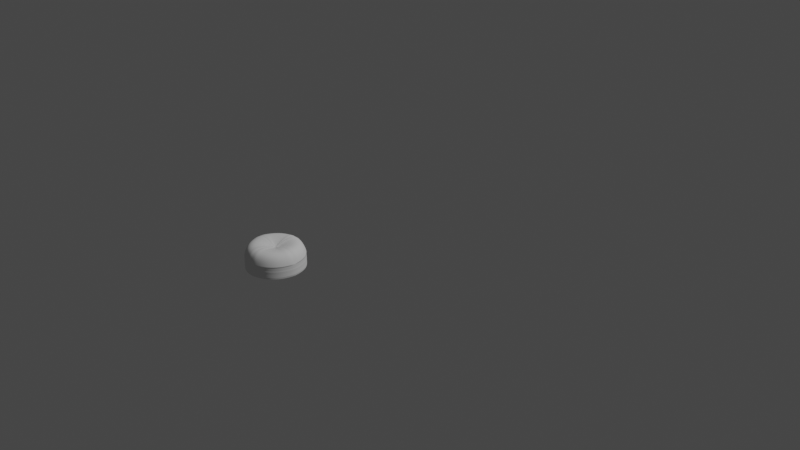 # Source: Chair.blend  (saved by Blender 2.90.8; exported with 4.5.12 LTS)
import bpy
from mathutils import Matrix  # noqa: F401  (used for matrix-valued properties, if any)

bpy.ops.wm.read_factory_settings(use_empty=True)
scene = bpy.context.scene
scene.name = 'Scene'

# ---- collections
col_collection = bpy.data.collections.new('Collection'); scene.collection.children.link(col_collection)

# ---- node groups
ng_auto_smooth = bpy.data.node_groups.new('Auto Smooth', 'GeometryNodeTree')
_s = ng_auto_smooth.interface.new_socket(name='Geometry', in_out='OUTPUT', socket_type='NodeSocketGeometry')
_s = ng_auto_smooth.interface.new_socket(name='Geometry', in_out='INPUT', socket_type='NodeSocketGeometry')
_s = ng_auto_smooth.interface.new_socket(name='Angle', in_out='INPUT', socket_type='NodeSocketFloat')
_s.subtype = 'ANGLE'
_s.min_value = 0.0
_s.max_value = 3.142
ng_auto_smooth.is_modifier = True
_N = ng_auto_smooth.nodes; _L = ng_auto_smooth.links
n0 = _N.new('NodeGroupOutput'); n0.name = 'Group Output'; n0.location = (480, -100)
n1 = _N.new('NodeGroupInput'); n1.name = 'Group Input'; n1.location = (-420, -300)
n2 = _N.new('NodeGroupInput'); n2.name = 'Group Input.001'; n2.location = (-60, -100)
n3 = _N.new('GeometryNodeSetShadeSmooth'); n3.name = 'Set Shade Smooth'; n3.location = (120, -100)
n3.domain = 'EDGE'
n4 = _N.new('GeometryNodeSetShadeSmooth'); n4.name = 'Set Shade Smooth.001'; n4.location = (300, -100)
n5 = _N.new('GeometryNodeInputMeshEdgeAngle'); n5.name = 'Edge Angle'; n5.location = (-420, -220)
n6 = _N.new('GeometryNodeInputEdgeSmooth'); n6.name = 'Is Edge Smooth'; n6.location = (-60, -160)
n7 = _N.new('GeometryNodeInputShadeSmooth'); n7.name = 'Is Face Smooth'; n7.location = (-240, -340)
n8 = _N.new('FunctionNodeBooleanMath'); n8.name = 'Boolean Math'; n8.location = (-60, -220)
n9 = _N.new('FunctionNodeCompare'); n9.name = 'Compare'; n9.location = (-240, -180)
n9.operation = 'LESS_EQUAL'
_L.new(n5.outputs[0], n9.inputs[0])
_L.new(n4.outputs[0], n0.inputs[0])
_L.new(n1.outputs[1], n9.inputs[1])
_L.new(n9.outputs[0], n8.inputs[0])
_L.new(n7.outputs[0], n8.inputs[1])
_L.new(n2.outputs[0], n3.inputs[0])
_L.new(n6.outputs[0], n3.inputs[1])
_L.new(n3.outputs[0], n4.inputs[0])
_L.new(n8.outputs[0], n3.inputs[2])
n0.is_active_output = True

# ---- world
world_world = bpy.data.worlds.new('World'); scene.world = world_world
world_world.use_nodes = True; world_world.node_tree.nodes.clear()
_N = world_world.node_tree.nodes; _L = world_world.node_tree.links
n0 = _N.new('ShaderNodeOutputWorld'); n0.name = 'World Output'; n0.location = (300, 300)
n1 = _N.new('ShaderNodeBackground'); n1.name = 'Background'; n1.location = (10, 300)
n1.inputs[0].default_value = (0.05088, 0.05088, 0.05088, 1.0)
_L.new(n1.outputs[0], n0.inputs[0])
n0.is_active_output = True
world_world.color = (0.05088, 0.05088, 0.05088)
world_world.use_sun_shadow = False
world_world.sun_shadow_jitter_overblur = 0.0

# ---- cameras
cam_camera = bpy.data.cameras.new('Camera')
cam_camera.clip_end = 100.0
cam_camera.ortho_scale = 7.314

# ---- lights
light_light = bpy.data.lights.new('Light', 'POINT')
light_light.transmission_factor = 0.0
light_light.energy = 1000.0
light_light.shadow_soft_size = 0.1
light_light.shadow_maximum_resolution = 0.006
light_light.use_absolute_resolution = True

# ---- meshes
me_cylinder_001 = bpy.data.meshes.new('Cylinder.001')
me_cylinder_001.from_pydata([(0.0, -0.9895, 0.4288), (-0.2356, -0.9584, 0.4289), (-0.4587, -0.8739, 0.4287), (-0.6545, -0.7388, 0.4284), (-0.8123, -0.5607, 0.4283), (-0.9229, -0.3499, 0.4283), (0.0, -0.09458, 0.8129), (0.0, -0.9899, 0.5703), (-0.2369, -0.9611, 0.5703), (-0.04278, -0.08151, 0.8033), (-0.46, -0.8765, 0.5703), (-0.06104, -0.0689, 0.8033), (-0.6564, -0.741, 0.5703), (-0.07576, -0.05229, 0.8033), (-0.8147, -0.5623, 0.5703), (-0.08607, -0.03264, 0.8033), (-0.9256, -0.351, 0.5703), (0.0, -0.6133, 0.9762), (-0.1468, -0.5955, 0.9762), (-0.285, -0.543, 0.9762), (-0.4067, -0.4591, 0.9762), (-0.5047, -0.3484, 0.9762), (-0.5734, -0.2175, 0.9762), (0.0, -0.9879, 0.5692), (-0.4581, -0.8727, 0.5692), (-0.6536, -0.7378, 0.5692), (-0.8112, -0.5599, 0.5692), (-0.9216, -0.3494, 0.5692), (0.0, -0.9916, 0.4131), (-0.2364, -0.9605, 0.4131), (-0.4597, -0.8758, 0.4131), (-0.6559, -0.7404, 0.4131), (-0.8141, -0.5619, 0.4131), (-0.9249, -0.3507, 0.4131), (0.0, -0.9909, 0.2197), (-0.2367, -0.9634, 0.2352), (-0.461, -0.8783, 0.2349), (-0.6577, -0.7424, 0.2349), (-0.8163, -0.5634, 0.2349), (-0.9274, -0.3516, 0.2349), (-0.4554, -0.8807, 0.1591), (-0.6569, -0.7398, 0.1591), (-0.8117, -0.565, 0.1591), (-0.921, -0.3486, 0.1591), (-0.6563, -0.7408, 0.3092), (-0.46, -0.8764, 0.3092), (-0.8146, -0.5622, 0.3092), (-0.9255, -0.3509, 0.3092), (0.0, -0.9911, 0.3093), (0.0, -0.8932, 0.8513), (-0.4151, -0.7909, 0.8513), (-0.5923, -0.6686, 0.8513), (-0.7351, -0.5074, 0.8513), (-0.8351, -0.3167, 0.8513), (-0.9868, 0.0, 0.4284), (-0.9827, 0.0, 0.5703), (-0.6088, 0.0, 0.9762), (-0.09253, 0.0, 0.8037), (-0.9854, 0.0, 0.5692), (-0.9891, 0.0, 0.4131), (-0.9924, 0.0, 0.2187), (-0.9896, 0.0, 0.3091), (-0.8867, 0.0, 0.8514), (-0.2352, -0.9572, 0.5692), (-0.2138, -0.8672, 0.8513), (-0.981, -0.1189, 0.5692), (-0.8991, -0.1093, 0.8634), (-0.9867, -0.1201, 0.5703), (-0.9824, -0.1191, 0.4284), (0.0, -0.09206, 0.8033), (-0.02203, -0.08938, 0.8033), (-0.09138, 0.0, 0.8033), (-0.9845, -0.1195, 0.4131), (-0.9852, -0.1193, 0.3091), (-0.988, -0.1196, 0.2188), (-0.236, -0.961, 0.3092), (0.0, -0.994, 0.1591), (-0.2306, -0.966, 0.1591), (-0.9818, 0.0, 0.1591), (-0.975, -0.1159, 0.1591), (-0.08851, -0.0108, 0.8209), (-0.6101, -0.0743, 0.9935), (0.0, -0.03129, 0.7844), (0.0, 0.0, 0.7778), (-0.02494, -0.03038, 0.7956), (-0.02494, 0.0, 0.7844), (-0.04809, -0.02771, 0.8033), (-0.04809, 0.0, 0.7956), (-0.06777, -0.02342, 0.8033), (-0.06777, 0.0, 0.8033), (-0.08257, -0.01778, 0.8033), (-0.08257, 0.0, 0.8033), (-0.4577, 0.0, 0.1591), (-0.6584, 0.0, 0.1591), (-0.82, 0.0, 0.1591), (-0.9333, 0.0, 0.1591), (0.0, 0.0, 0.1591), (-0.2298, 0.0, 0.1591), (-0.1189, -0.9793, 0.5703), (-0.1084, -0.8925, 0.8636), (-0.01011, -0.08855, 0.82), (-0.0735, -0.6052, 0.9935), (-0.1205, -0.9837, 0.4288), (-0.1204, -0.9821, 0.5692), (-0.1209, -0.986, 0.4131), (-0.1213, -0.9849, 0.2357), (-0.114, -0.9856, 0.1591), (-0.1208, -0.9854, 0.3093), (-0.1115, 0.0, 0.1591), (-0.6571, -0.7417, 0.2692), (-0.8155, -0.5629, 0.2692), (-0.9265, -0.3513, 0.2693), (-0.9863, -0.1194, 0.2692), (0.0, -0.991, 0.2698), (-0.2363, -0.9623, 0.2694), (-0.4605, -0.8774, 0.2692), (-0.9907, 0.0, 0.2691), (-0.121, -0.9852, 0.2697), (-0.2368, -0.9639, 0.2191), (-0.4613, -0.8789, 0.2188), (-0.6582, -0.743, 0.2188), (-0.8169, -0.5639, 0.2188), (-0.9281, -0.3519, 0.2189), (-0.4596, -0.8757, 0.3249), (-0.2358, -0.9605, 0.325), (-0.9248, -0.3506, 0.325), (-0.814, -0.5618, 0.3249), (-0.6559, -0.7403, 0.3249), (-0.9844, -0.1192, 0.3249), (-0.9889, 0.0, 0.3249), (-0.9917, 0.0, 0.2348), (-0.9873, -0.1195, 0.2349), (-0.1212, -0.9851, 0.2195), (-0.1208, -0.9853, 0.3251), (0.0, -0.9911, 0.3251), (0.0, -0.991, 0.2359)], [], [(27, 16, 67, 65), (58, 65, 67, 55), (63, 8, 10, 24), (24, 10, 12, 25), (25, 12, 14, 26), (132, 106, 76, 34), (50, 64, 18, 19), (51, 50, 19, 20), (52, 51, 20, 21), (53, 52, 21, 22), (79, 74, 60, 78), (101, 18, 64, 99), (70, 9, 19, 18), (9, 11, 20, 19), (11, 13, 21, 20), (13, 15, 22, 21), (66, 53, 22, 81), (63, 103, 98, 8), (15, 80, 81, 22), (4, 26, 27, 5), (3, 25, 26, 4), (2, 24, 25, 3), (1, 63, 24, 2), (65, 68, 5, 27), (1, 29, 104, 102), (59, 72, 68, 54), (1, 2, 30, 29), (2, 3, 31, 30), (3, 4, 32, 31), (103, 102, 0, 23), (118, 119, 40, 77), (115, 109, 37, 36), (109, 110, 38, 37), (110, 111, 39, 38), (114, 115, 36, 35), (119, 120, 41, 40), (120, 121, 42, 41), (121, 122, 43, 42), (111, 112, 131, 39), (104, 133, 134, 28), (122, 74, 79, 43), (29, 30, 123, 124), (117, 105, 135, 113), (32, 33, 125, 126), (31, 32, 126, 127), (30, 31, 127, 123), (54, 68, 65, 58), (33, 72, 128, 125), (16, 14, 52, 53), (14, 12, 51, 52), (12, 10, 50, 51), (10, 8, 64, 50), (100, 70, 18, 101), (62, 66, 81, 56), (129, 128, 72, 59), (56, 81, 80, 57), (116, 112, 73, 61), (55, 67, 66, 62), (104, 28, 0, 102), (106, 108, 96, 76), (6, 69, 70, 100), (57, 80, 71), (67, 16, 53, 66), (82, 84, 70, 69), (84, 86, 9, 70), (86, 88, 11, 9), (88, 90, 13, 11), (83, 85, 84, 82), (85, 87, 86, 84), (87, 89, 88, 86), (89, 91, 90, 88), (91, 71, 80, 90), (7, 98, 103, 23), (90, 80, 15, 13), (40, 41, 93, 92), (41, 42, 94, 93), (42, 43, 95, 94), (77, 40, 92, 97), (99, 64, 8, 98), (49, 99, 98, 7), (77, 97, 108, 106), (6, 100, 101, 17), (114, 35, 105, 117), (5, 68, 72, 33), (29, 124, 133, 104), (63, 1, 102, 103), (17, 101, 99, 49), (118, 77, 106, 132), (43, 79, 78, 95), (4, 5, 33, 32), (26, 14, 16, 27), (75, 114, 117, 107), (130, 131, 112, 116), (107, 117, 113, 48), (47, 73, 112, 111), (75, 45, 115, 114), (46, 47, 111, 110), (44, 46, 110, 109), (45, 44, 109, 115), (35, 36, 119, 118), (36, 37, 120, 119), (37, 38, 121, 120), (38, 39, 122, 121), (45, 75, 124, 123), (47, 46, 126, 125), (46, 44, 127, 126), (44, 45, 123, 127), (61, 73, 128, 129), (131, 130, 60, 74), (105, 35, 118, 132), (107, 48, 134, 133), (135, 105, 132, 34), (75, 107, 133, 124), (39, 131, 74, 122), (73, 47, 125, 128)])
me_cylinder_001.polygons.foreach_set('use_smooth', [True] * 115)
_k = set([(40, 41), (40, 77), (41, 42), (42, 43), (43, 79), (76, 106), (77, 106), (78, 79)])
me_cylinder_001.attributes.new('sharp_edge', 'BOOLEAN', 'EDGE').data.foreach_set('value', [ (min(e.vertices), max(e.vertices)) in _k for e in me_cylinder_001.edges])
_k = {(1, 2): 1.0, (2, 3): 1.0, (3, 4): 1.0, (4, 5): 1.0, (9, 70): 1.0, (9, 11): 1.0, (11, 13): 1.0, (13, 15): 1.0, (26, 27): 1.0, (25, 26): 1.0, (24, 25): 1.0, (24, 63): 1.0, (29, 30): 1.0, (30, 31): 1.0, (31, 32): 1.0, (32, 33): 1.0, (118, 119): 1.0, (119, 120): 1.0, (120, 121): 1.0, (121, 122): 1.0, (40, 77): 1.0, (40, 41): 1.0, (41, 42): 1.0, (42, 43): 1.0, (58, 65): 1.0, (54, 68): 1.0, (59, 72): 1.0, (60, 74): 1.0, (1, 102): 1.0, (63, 103): 1.0, (29, 104): 1.0, (118, 132): 1.0, (77, 106): 1.0, (78, 79): 1.0, (92, 97): 1.0, (92, 93): 1.0, (93, 94): 1.0, (94, 95): 1.0, (97, 108): 1.0, (0, 102): 1.0, (23, 103): 1.0, (28, 104): 1.0, (34, 132): 1.0, (76, 106): 1.0, (96, 108): 1.0, (5, 68): 1.0, (27, 65): 1.0, (33, 72): 1.0, (74, 122): 1.0, (43, 79): 1.0, (78, 95): 1.0, (35, 36): 1.0, (36, 37): 1.0, (37, 38): 1.0, (38, 39): 1.0, (130, 131): 1.0, (35, 105): 1.0, (105, 135): 1.0, (39, 131): 1.0}
me_cylinder_001.attributes.new('crease_edge', 'FLOAT', 'EDGE').data.foreach_set('value', [_k.get((min(e.vertices), max(e.vertices)), 0.0) for e in me_cylinder_001.edges])
_uv = me_cylinder_001.uv_layers.new(name='UVMap')
_uv.uv.foreach_set('vector', [0.3077, 0.673, 0.3077, 0.7878, 0.2692, 0.7878, 0.2692, 0.673, 0.25, 0.673, 0.2692, 0.673, 0.2692, 0.7878, 0.25, 0.7878, 0.4615, 0.673, 0.4615, 0.7878, 0.4231, 0.7878, 0.4231, 0.673, 0.4231, 0.673, 0.4231, 0.7878, 0.3846, 0.7878, 0.3846, 0.673, 0.3846, 0.673, 0.3846, 0.7878, 0.3462, 0.7878, 0.3462, 0.673, 0.4808, 0.5, 0.4808, 0.5, 0.5, 0.5, 0.5, 0.5, 0.1423, 0.03728, 0.1895, 0.01938, 0.2067, 0.07413, 0.1658, 0.08962, 0.09456, 0.06922, 0.1361, 0.04055, 0.1658, 0.08962, 0.1299, 0.1144, 0.05581, 0.1117, 0.08928, 0.0739, 0.1299, 0.1144, 0.1009, 0.1471, 0.02835, 0.1622, 0.0518, 0.1175, 0.1009, 0.1471, 0.08064, 0.1858, 0.2755, 0.5, 0.2692, 0.5, 0.25, 0.5, 0.25, 0.5, 0.2283, 0.0715, 0.2067, 0.07413, 0.1964, 0.01769, 0.2214, 0.01465, 0.2447, 0.2285, 0.2397, 0.2304, 0.1658, 0.08962, 0.2067, 0.07413, 0.2397, 0.2304, 0.2353, 0.2335, 0.1299, 0.1144, 0.1658, 0.08962, 0.2353, 0.2335, 0.2318, 0.2374, 0.1009, 0.1471, 0.1299, 0.1144, 0.2318, 0.2374, 0.2293, 0.2422, 0.08064, 0.1858, 0.1009, 0.1471, 0.01377, 0.2178, 0.02585, 0.1688, 0.08064, 0.1858, 0.07019, 0.2282, 0.4615, 0.673, 0.4808, 0.673, 0.4808, 0.7878, 0.4615, 0.7878, 0.2293, 0.2422, 0.2281, 0.2473, 0.07019, 0.2282, 0.08064, 0.1858, 0.3462, 0.5031, 0.3462, 0.673, 0.3077, 0.673, 0.3077, 0.5031, 0.3846, 0.5031, 0.3846, 0.673, 0.3462, 0.673, 0.3462, 0.5031, 0.4231, 0.5031, 0.4231, 0.673, 0.3846, 0.673, 0.3846, 0.5031, 0.4615, 0.5031, 0.4615, 0.673, 0.4231, 0.673, 0.4231, 0.5031, 0.2692, 0.673, 0.2692, 0.5031, 0.3077, 0.5031, 0.3077, 0.673, 0.4615, 0.5031, 0.4615, 0.5, 0.4808, 0.5, 0.4808, 0.5031, 0.25, 0.5, 0.2692, 0.5, 0.2692, 0.5031, 0.25, 0.5031, 0.4615, 0.5031, 0.4231, 0.5031, 0.4231, 0.5, 0.4615, 0.5, 0.4231, 0.5031, 0.3846, 0.5031, 0.3846, 0.5, 0.4231, 0.5, 0.3846, 0.5031, 0.3462, 0.5031, 0.3462, 0.5, 0.3846, 0.5, 0.4808, 0.673, 0.4808, 0.5031, 0.5, 0.5031, 0.5, 0.673, 0.4615, 0.5, 0.4231, 0.5, 0.4231, 0.5, 0.4615, 0.5, 0.4231, 0.5, 0.3846, 0.5, 0.3846, 0.5, 0.4231, 0.5, 0.3846, 0.5, 0.3462, 0.5, 0.3462, 0.5, 0.3846, 0.5, 0.3462, 0.5, 0.3077, 0.5, 0.3077, 0.5, 0.3462, 0.5, 0.4615, 0.5, 0.4231, 0.5, 0.4231, 0.5, 0.4615, 0.5, 0.4231, 0.5, 0.3846, 0.5, 0.3836, 0.5, 0.4231, 0.5, 0.3846, 0.5, 0.3462, 0.5, 0.3462, 0.5, 0.3836, 0.5, 0.3462, 0.5, 0.3077, 0.5, 0.3238, 0.5, 0.3462, 0.5, 0.3077, 0.5, 0.2692, 0.5, 0.2692, 0.5, 0.3077, 0.5, 0.4808, 0.5, 0.4808, 0.5, 0.5, 0.5, 0.5, 0.5, 0.3077, 0.5, 0.2692, 0.5, 0.2755, 0.5, 0.3238, 0.5, 0.4615, 0.5, 0.4231, 0.5, 0.4231, 0.5, 0.4615, 0.5, 0.4808, 0.5, 0.4807, 0.5, 0.5, 0.5, 0.5, 0.5, 0.3462, 0.5, 0.3077, 0.5, 0.3077, 0.5, 0.3462, 0.5, 0.3846, 0.5, 0.3462, 0.5, 0.3462, 0.5, 0.3846, 0.5, 0.4231, 0.5, 0.3846, 0.5, 0.3846, 0.5, 0.4231, 0.5, 0.25, 0.5031, 0.2692, 0.5031, 0.2692, 0.673, 0.25, 0.673, 0.3077, 0.5, 0.2692, 0.5, 0.2692, 0.5, 0.3077, 0.5, -0.02394, 0.1386, 0.002678, 0.08785, 0.0518, 0.1175, 0.02835, 0.1622, 0.01069, 0.07625, 0.04867, 0.03338, 0.08928, 0.0739, 0.05581, 0.1117, 0.05923, 0.02403, 0.1064, -0.008509, 0.1361, 0.04055, 0.09456, 0.06922, 0.1188, -0.01506, 0.1724, -0.03537, 0.1895, 0.01938, 0.1423, 0.03728, 0.2471, 0.2261, 0.2447, 0.2285, 0.2067, 0.07413, 0.2283, 0.0715, 0.01292, 0.25, 0.01292, 0.2248, 0.07019, 0.2282, 0.07019, 0.25, 0.25, 0.5, 0.2692, 0.5, 0.2692, 0.5, 0.25, 0.5, 0.07019, 0.25, 0.07019, 0.2282, 0.2281, 0.2473, 0.2277, 0.25, 0.25, 0.5, 0.2692, 0.5, 0.2692, 0.5, 0.25, 0.5, -0.04435, 0.25, -0.04435, 0.2214, 0.01292, 0.2248, 0.01292, 0.25, 0.4808, 0.5, 0.5, 0.5, 0.5, 0.5031, 0.4808, 0.5031, 0.4808, 0.5, 0.4808, 0.5, 0.5, 0.5, 0.5, 0.5, 0.25, 0.2272, 0.25, 0.2279, 0.2447, 0.2285, 0.2471, 0.2261, 0.2277, 0.25, 0.2281, 0.2473, 0.2281, 0.25, -0.04265, 0.2074, -0.02894, 0.1518, 0.02585, 0.1688, 0.01377, 0.2178, 0.25, 0.2425, 0.2451, 0.2428, 0.2447, 0.2285, 0.25, 0.2279, 0.2451, 0.2428, 0.2404, 0.2436, 0.2397, 0.2304, 0.2447, 0.2285, 0.2404, 0.2436, 0.2362, 0.2448, 0.2353, 0.2335, 0.2397, 0.2304, 0.2362, 0.2448, 0.2322, 0.2462, 0.2318, 0.2374, 0.2353, 0.2335, 0.25, 0.25, 0.2452, 0.25, 0.2451, 0.2428, 0.25, 0.2425, 0.2452, 0.25, 0.2405, 0.25, 0.2404, 0.2436, 0.2451, 0.2428, 0.2405, 0.25, 0.2363, 0.25, 0.2362, 0.2448, 0.2404, 0.2436, 0.2363, 0.25, 0.2323, 0.25, 0.2322, 0.2462, 0.2362, 0.2448, 0.2323, 0.25, 0.2281, 0.25, 0.2281, 0.2473, 0.2322, 0.2462, 0.5, 0.7878, 0.4808, 0.7878, 0.4808, 0.673, 0.5, 0.673, 0.2322, 0.2462, 0.2281, 0.2473, 0.2293, 0.2422, 0.2318, 0.2374, 0.4231, 0.5, 0.3836, 0.5, 0.3846, 0.5, 0.4231, 0.5, 0.3836, 0.5, 0.3462, 0.5, 0.3462, 0.5, 0.3846, 0.5, 0.3462, 0.5, 0.3238, 0.5, 0.3077, 0.5, 0.3462, 0.5, 0.4615, 0.5, 0.4231, 0.5, 0.4231, 0.5, 0.4615, 0.5, 0.2214, 0.01465, 0.1964, 0.01769, 0.1861, -0.03875, 0.2145, -0.0422, 0.2465, 0.01161, 0.2214, 0.01465, 0.2145, -0.0422, 0.2429, -0.04565, 0.4615, 0.5, 0.4615, 0.5, 0.4808, 0.5, 0.4808, 0.5, 0.25, 0.2272, 0.2471, 0.2261, 0.2283, 0.0715, 0.25, 0.06887, 0.4615, 0.5, 0.4615, 0.5, 0.4807, 0.5, 0.4808, 0.5, 0.3077, 0.5031, 0.2692, 0.5031, 0.2692, 0.5, 0.3077, 0.5, 0.4615, 0.5, 0.4615, 0.5, 0.4808, 0.5, 0.4808, 0.5, 0.4615, 0.673, 0.4615, 0.5031, 0.4808, 0.5031, 0.4808, 0.673, 0.25, 0.06887, 0.2283, 0.0715, 0.2214, 0.01465, 0.2465, 0.01161, 0.4615, 0.5, 0.4615, 0.5, 0.4808, 0.5, 0.4808, 0.5, 0.3238, 0.5, 0.2755, 0.5, 0.2692, 0.5, 0.3077, 0.5, 0.3462, 0.5031, 0.3077, 0.5031, 0.3077, 0.5, 0.3462, 0.5, 0.3462, 0.673, 0.3462, 0.7878, 0.3077, 0.7878, 0.3077, 0.673, 0.4615, 0.5, 0.4615, 0.5, 0.4808, 0.5, 0.4808, 0.5, 0.25, 0.5, 0.2692, 0.5, 0.2692, 0.5, 0.25, 0.5, 0.4808, 0.5, 0.4808, 0.5, 0.5, 0.5, 0.5, 0.5, 0.3077, 0.5, 0.2692, 0.5, 0.2692, 0.5, 0.3077, 0.5, 0.4615, 0.5, 0.4231, 0.5, 0.4231, 0.5, 0.4615, 0.5, 0.3462, 0.5, 0.3077, 0.5, 0.3077, 0.5, 0.3462, 0.5, 0.3846, 0.5, 0.3462, 0.5, 0.3462, 0.5, 0.3846, 0.5, 0.4231, 0.5, 0.3846, 0.5, 0.3846, 0.5, 0.4231, 0.5, 0.4615, 0.5, 0.4231, 0.5, 0.4231, 0.5, 0.4615, 0.5, 0.4231, 0.5, 0.3846, 0.5, 0.3846, 0.5, 0.4231, 0.5, 0.3846, 0.5, 0.3462, 0.5, 0.3462, 0.5, 0.3846, 0.5, 0.3462, 0.5, 0.3077, 0.5, 0.3077, 0.5, 0.3462, 0.5, 0.4231, 0.5, 0.4615, 0.5, 0.4615, 0.5, 0.4231, 0.5, 0.3077, 0.5, 0.3462, 0.5, 0.3462, 0.5, 0.3077, 0.5, 0.3462, 0.5, 0.3846, 0.5, 0.3846, 0.5, 0.3462, 0.5, 0.3846, 0.5, 0.4231, 0.5, 0.4231, 0.5, 0.3846, 0.5, 0.25, 0.5, 0.2692, 0.5, 0.2692, 0.5, 0.25, 0.5, 0.2692, 0.5, 0.25, 0.5, 0.25, 0.5, 0.2692, 0.5, 0.4807, 0.5, 0.4615, 0.5, 0.4615, 0.5, 0.4808, 0.5, 0.4808, 0.5, 0.5, 0.5, 0.5, 0.5, 0.4808, 0.5, 0.5, 0.5, 0.4807, 0.5, 0.4808, 0.5, 0.5, 0.5, 0.4615, 0.5, 0.4808, 0.5, 0.4808, 0.5, 0.4615, 0.5, 0.3077, 0.5, 0.2692, 0.5, 0.2692, 0.5, 0.3077, 0.5, 0.2692, 0.5, 0.3077, 0.5, 0.3077, 0.5, 0.2692, 0.5])
me_cylinder_001.use_remesh_fix_poles = True
me_cylinder_001.use_remesh_preserve_attributes = False
me_cylinder_001.use_mirror_vertex_groups = False
me_cylinder_001.update()
me_circle = bpy.data.meshes.new('Circle')
me_circle.from_pydata([(0.0, 1.0, 0.0), (-0.1951, 0.9808, 0.0), (-0.3827, 0.9239, 0.0), (-0.5556, 0.8315, 0.0), (-0.7071, 0.7071, 0.0), (-0.8315, 0.5556, 0.0), (-0.9239, 0.3827, 0.0), (-0.9808, 0.1951, 0.0), (-1.0, 7.55e-08, 0.0), (-0.9808, -0.1951, 0.0), (-0.9239, -0.3827, 0.0), (-0.8315, -0.5556, 0.0), (-0.7071, -0.7071, 0.0), (-0.5556, -0.8315, 0.0), (-0.3827, -0.9239, 0.0), (-0.1951, -0.9808, 0.0), (3.258e-07, -1.0, 0.0), (0.1951, -0.9808, 0.0), (0.3827, -0.9239, 0.0), (0.5556, -0.8315, 0.0), (0.7071, -0.7071, 0.0), (0.8315, -0.5556, 0.0), (0.9239, -0.3827, 0.0), (0.9808, -0.1951, 0.0), (1.0, 9.656e-07, 0.0), (0.9808, 0.1951, 0.0), (0.9239, 0.3827, 0.0), (0.8315, 0.5556, 0.0), (0.7071, 0.7071, 0.0), (0.5556, 0.8315, 0.0), (0.3827, 0.9239, 0.0), (0.1951, 0.9808, 0.0)], [(1, 0), (2, 1), (3, 2), (4, 3), (5, 4), (6, 5), (7, 6), (8, 7), (9, 8), (10, 9), (11, 10), (12, 11), (13, 12), (14, 13), (15, 14), (16, 15), (17, 16), (18, 17), (19, 18), (20, 19), (21, 20), (22, 21), (23, 22), (24, 23), (25, 24), (26, 25), (27, 26), (28, 27), (29, 28), (30, 29), (31, 30), (0, 31)], [])
_uv = me_circle.uv_layers.new(name='UVMap')
_uv.uv.foreach_set('vector', [])
me_circle.use_remesh_fix_poles = True
me_circle.use_remesh_preserve_attributes = False
me_circle.use_mirror_vertex_groups = False
me_circle.update()

# ---- objects
ob_light = bpy.data.objects.new('Light', light_light)
ob_camera = bpy.data.objects.new('Camera', cam_camera)
ob_seat = bpy.data.objects.new('Seat', me_cylinder_001)
ob_chair_front = bpy.data.objects.new('CHAIR Front', None)
ob_circle = bpy.data.objects.new('Circle', me_circle)

# ---- transforms, parenting, visibility, modifiers, constraints
ob_light.location = (4.076, 1.005, 5.904)
ob_light.rotation_euler = (0.6503, 0.05522, 1.866)
ob_light.lock_rotations_4d = False
ob_light.empty_display_type = 'ARROWS'
ob_light.color = (0.0, 0.0, 0.0, 0.0)
ob_light.lineart.crease_threshold = 0.0
ob_camera.location = (7.359, -6.926, 4.958)
ob_camera.rotation_euler = (1.109, 0.0, 0.8149)
ob_camera.lock_rotations_4d = False
ob_camera.empty_display_type = 'ARROWS'
ob_camera.color = (0.0, 0.0, 0.0, 0.0)
ob_camera.display_type = 'WIRE'
ob_camera.lineart.crease_threshold = 0.0
ob_seat.location = (0.0, -1.563, 0.008016)
ob_seat.scale = (0.2907, 0.2907, 0.2907)
ob_seat.lineart.crease_threshold = 0.0
_m = ob_seat.modifiers.new('Mirror', 'MIRROR')
_m.use_axis = (True, True, False)
_m.use_clip = True
_m = ob_seat.modifiers.new('Subdivision', 'SUBSURF')
_m.uv_smooth = 'PRESERVE_CORNERS'
_m = ob_seat.modifiers.new('Auto Smooth', 'NODES')
_m.node_group = ng_auto_smooth
_gi = [s.identifier for s in ng_auto_smooth.interface.items_tree if s.item_type == 'SOCKET' and s.in_out == 'INPUT']
_m[_gi[1]] = 3.142  # Angle
ob_chair_front.location = (1.232e-16, -0.7364, -0.07771)
ob_chair_front.rotation_euler = (1.571, -4.371e-08, 1.571)
ob_chair_front.scale = (0.1867, 0.1867, 0.1867)
ob_chair_front.empty_display_type = 'IMAGE'
ob_chair_front.empty_display_size = 5.0
ob_chair_front.lineart.crease_threshold = 0.0
ob_circle.location = (0.0, -1.562, 0.0)
ob_circle.scale = (0.2846, 0.2846, 0.2846)
ob_circle.lineart.crease_threshold = 0.0

# ---- collection membership
col_collection.objects.link(ob_light)
col_collection.objects.link(ob_camera)
col_collection.objects.link(ob_seat)
col_collection.objects.link(ob_chair_front)
col_collection.objects.link(ob_circle)

# ---- scene / render settings (as saved in the file)
scene.camera = ob_camera
scene.frame_start = 1; scene.frame_end = 250; scene.frame_set(3)
scene.render.engine = 'BLENDER_EEVEE_NEXT'
scene.cycles.use_denoising = False
scene.cycles.samples = 128
scene.cycles.sampling_pattern = 'TABULATED_SOBOL'
scene.cycles.use_adaptive_sampling = False
scene.cycles.use_light_tree = False
scene.view_settings.view_transform = 'Filmic'
bpy.context.view_layer.update()
